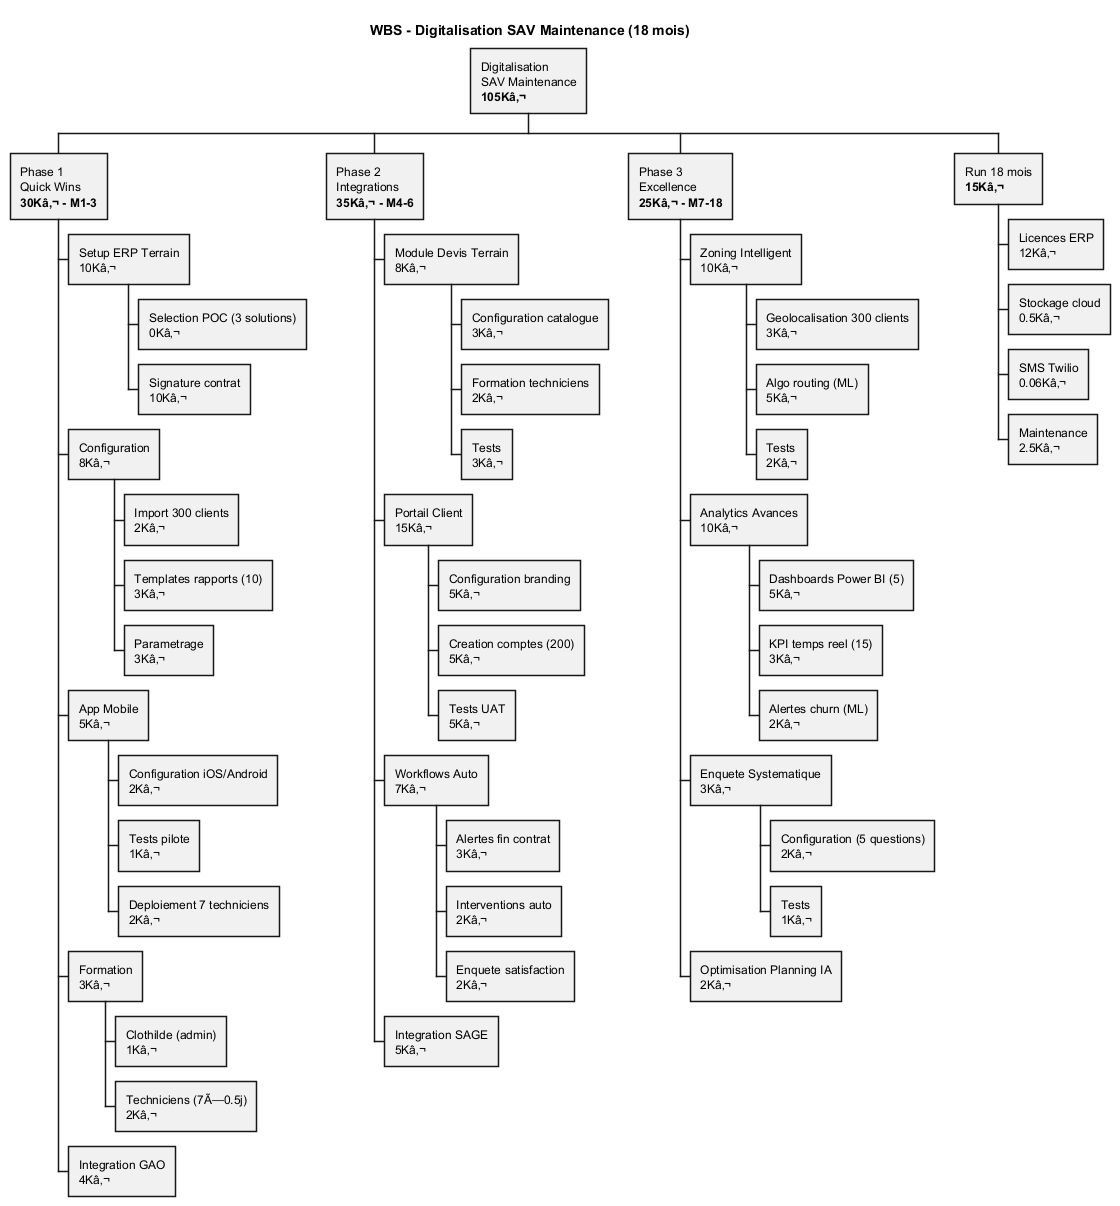

The diagram above was rendered by PlantUML. Its source (embedded in the PNG):
@startwbs WBS_Digitalisation_SAV

title WBS - Digitalisation SAV Maintenance (18 mois)

* Digitalisation\nSAV Maintenance\n**105Kâ‚¬**
** Phase 1\nQuick Wins\n**30Kâ‚¬ - M1-3**
*** Setup ERP Terrain\n10Kâ‚¬
**** Selection POC (3 solutions)\n0Kâ‚¬
**** Signature contrat\n10Kâ‚¬
*** Configuration\n8Kâ‚¬
**** Import 300 clients\n2Kâ‚¬
**** Templates rapports (10)\n3Kâ‚¬
**** Parametrage\n3Kâ‚¬
*** App Mobile\n5Kâ‚¬
**** Configuration iOS/Android\n2Kâ‚¬
**** Tests pilote\n1Kâ‚¬
**** Deploiement 7 techniciens\n2Kâ‚¬
*** Formation\n3Kâ‚¬
**** Clothilde (admin)\n1Kâ‚¬
**** Techniciens (7Ã—0.5j)\n2Kâ‚¬
*** Integration GAO\n4Kâ‚¬

** Phase 2\nIntegrations\n**35Kâ‚¬ - M4-6**
*** Module Devis Terrain\n8Kâ‚¬
**** Configuration catalogue\n3Kâ‚¬
**** Formation techniciens\n2Kâ‚¬
**** Tests\n3Kâ‚¬
*** Portail Client\n15Kâ‚¬
**** Configuration branding\n5Kâ‚¬
**** Creation comptes (200)\n5Kâ‚¬
**** Tests UAT\n5Kâ‚¬
*** Workflows Auto\n7Kâ‚¬
**** Alertes fin contrat\n3Kâ‚¬
**** Interventions auto\n2Kâ‚¬
**** Enquete satisfaction\n2Kâ‚¬
*** Integration SAGE\n5Kâ‚¬

** Phase 3\nExcellence\n**25Kâ‚¬ - M7-18**
*** Zoning Intelligent\n10Kâ‚¬
**** Geolocalisation 300 clients\n3Kâ‚¬
**** Algo routing (ML)\n5Kâ‚¬
**** Tests\n2Kâ‚¬
*** Analytics Avances\n10Kâ‚¬
**** Dashboards Power BI (5)\n5Kâ‚¬
**** KPI temps reel (15)\n3Kâ‚¬
**** Alertes churn (ML)\n2Kâ‚¬
*** Enquete Systematique\n3Kâ‚¬
**** Configuration (5 questions)\n2Kâ‚¬
**** Tests\n1Kâ‚¬
*** Optimisation Planning IA\n2Kâ‚¬

** Run 18 mois\n**15Kâ‚¬**
*** Licences ERP\n12Kâ‚¬
*** Stockage cloud\n0.5Kâ‚¬
*** SMS Twilio\n0.06Kâ‚¬
*** Maintenance\n2.5Kâ‚¬

@endwbs